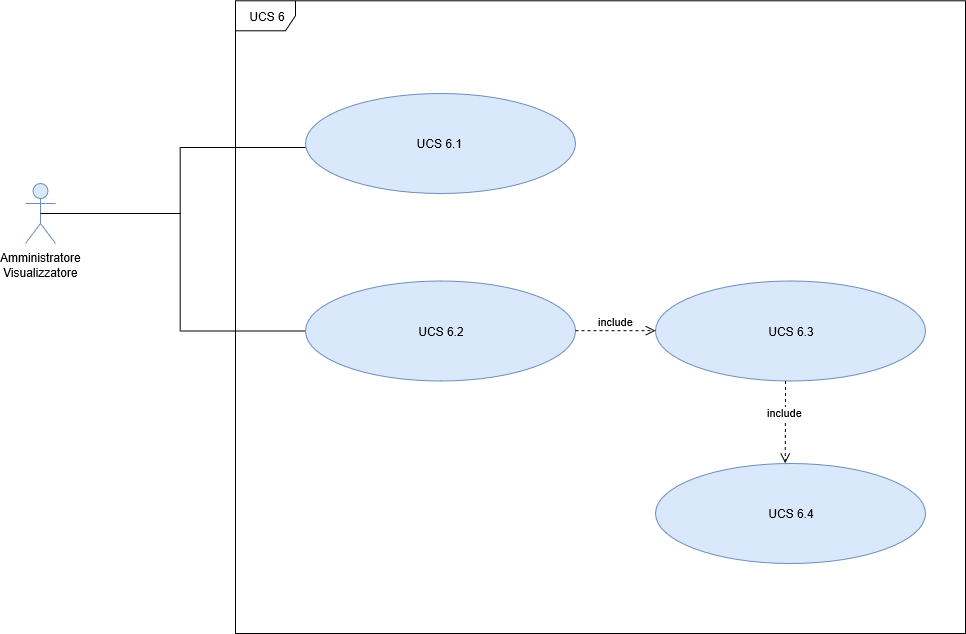

The diagram above was exported from draw.io. Its source (the exported page's mxGraphModel, read from the mxfile embedded in the PNG):
<mxGraphModel grid="1" shadow="0" math="0" pageHeight="826" pageWidth="1169" pageScale="1" page="1" fold="1" arrows="1" connect="1" tooltips="1" guides="1" gridSize="10" dy="688" dx="1348" background="#ffffff">
  <root>
    <mxCell id="0" />
    <mxCell id="1" parent="0" />
    <mxCell id="ISubfQqRz0Y6-lQWiGrx-2" value="" parent="1" vertex="1" style="line;strokeWidth=1;fillColor=none;align=left;verticalAlign=middle;spacingTop=-1;spacingLeft=3;spacingRight=3;rotatable=0;labelPosition=right;points=[];portConstraint=eastwest;verticalLabelPosition=middle;rotation=90;">
      <mxGeometry as="geometry" height="60" width="185" y="395.82" x="152.19" />
    </mxCell>
    <mxCell id="yFqueE0bvkqC2CLvMh4e-42" value="UCS 6" parent="1" vertex="1" style="shape=umlFrame;whiteSpace=wrap;html=1;">
      <mxGeometry as="geometry" height="632.71" width="730" y="187.29" x="300" />
    </mxCell>
    <mxCell id="yFqueE0bvkqC2CLvMh4e-43" value="Amministratore&lt;br&gt;Visualizzatore" parent="1" vertex="1" style="shape=umlActor;verticalLabelPosition=bottom;labelBackgroundColor=#ffffff;verticalAlign=top;html=1;fillColor=#dae8fc;strokeColor=#6c8ebf;">
      <mxGeometry as="geometry" height="60" width="30" y="370" x="90" />
    </mxCell>
    <mxCell id="yFqueE0bvkqC2CLvMh4e-47" value="UCS 6.1&amp;nbsp;" parent="1" vertex="1" style="ellipse;whiteSpace=wrap;html=1;fillColor=#dae8fc;strokeColor=#6c8ebf;">
      <mxGeometry as="geometry" height="100" width="270" y="280" x="370" />
    </mxCell>
    <mxCell id="yFqueE0bvkqC2CLvMh4e-52" value="UCS 6.2" parent="1" vertex="1" style="ellipse;whiteSpace=wrap;html=1;fillColor=#dae8fc;strokeColor=#6c8ebf;">
      <mxGeometry as="geometry" height="100" width="270" y="467.5" x="370" />
    </mxCell>
    <mxCell id="yFqueE0bvkqC2CLvMh4e-56" value="UCS 6.3" parent="1" vertex="1" style="ellipse;whiteSpace=wrap;html=1;fillColor=#dae8fc;strokeColor=#6c8ebf;">
      <mxGeometry as="geometry" height="100" width="270" y="467.5" x="720" />
    </mxCell>
    <mxCell id="ISubfQqRz0Y6-lQWiGrx-1" value="" parent="1" vertex="1" style="line;strokeWidth=1;fillColor=none;align=left;verticalAlign=middle;spacingTop=-1;spacingLeft=3;spacingRight=3;rotatable=0;labelPosition=right;points=[];portConstraint=eastwest;">
      <mxGeometry as="geometry" height="8" width="140" y="396" x="105" />
    </mxCell>
    <mxCell id="ISubfQqRz0Y6-lQWiGrx-3" value="" parent="1" vertex="1" style="line;strokeWidth=1;fillColor=none;align=left;verticalAlign=middle;spacingTop=-1;spacingLeft=3;spacingRight=3;rotatable=0;labelPosition=right;points=[];portConstraint=eastwest;">
      <mxGeometry as="geometry" height="8" width="125" y="330" x="245" />
    </mxCell>
    <mxCell id="ISubfQqRz0Y6-lQWiGrx-4" value="" parent="1" vertex="1" style="line;strokeWidth=1;fillColor=none;align=left;verticalAlign=middle;spacingTop=-1;spacingLeft=3;spacingRight=3;rotatable=0;labelPosition=right;points=[];portConstraint=eastwest;">
      <mxGeometry as="geometry" height="8" width="125" y="513.5" x="245" />
    </mxCell>
    <mxCell id="ISubfQqRz0Y6-lQWiGrx-6" value="include" parent="1" style="html=1;verticalAlign=bottom;endArrow=open;dashed=1;endSize=8;" edge="1">
      <mxGeometry as="geometry" relative="1">
        <mxPoint as="sourcePoint" y="517.16" x="640" />
        <mxPoint as="targetPoint" y="517.16" x="720" />
      </mxGeometry>
    </mxCell>
    <mxCell id="dmk8UqFqFPAXVl9KN0Tt-1" value="include" parent="1" style="html=1;verticalAlign=bottom;endArrow=open;dashed=1;endSize=8;entryX=0.753;entryY=0.731;entryDx=0;entryDy=0;entryPerimeter=0;" edge="1" target="yFqueE0bvkqC2CLvMh4e-42">
      <mxGeometry as="geometry" relative="1">
        <mxPoint as="sourcePoint" y="567.4999999999999" x="850" />
        <mxPoint as="targetPoint" y="567.4999999999999" x="930" />
      </mxGeometry>
    </mxCell>
    <mxCell id="dmk8UqFqFPAXVl9KN0Tt-2" value="UCS 6.4" parent="1" vertex="1" style="ellipse;whiteSpace=wrap;html=1;fillColor=#dae8fc;strokeColor=#6c8ebf;">
      <mxGeometry as="geometry" height="100" width="270" y="650" x="720" />
    </mxCell>
  </root>
</mxGraphModel>